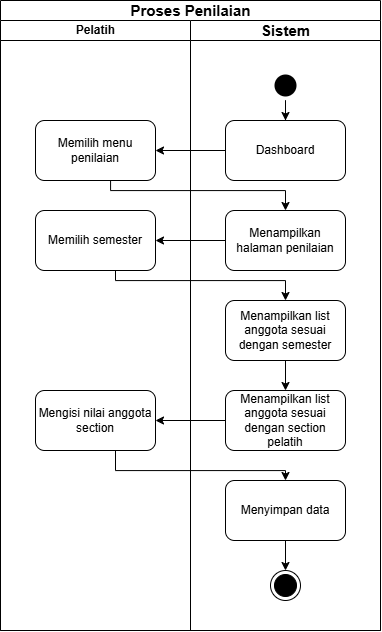

The diagram above was exported from draw.io. Its source (the exported page's mxGraphModel, read from the mxfile embedded in the PNG):
<mxGraphModel dx="2465" dy="869" grid="1" gridSize="10" guides="1" tooltips="1" connect="1" arrows="1" fold="1" page="1" pageScale="1" pageWidth="850" pageHeight="1100" math="0" shadow="0">
  <root>
    <mxCell id="0" />
    <mxCell id="1" parent="0" />
    <mxCell id="2" value="&lt;font style=&quot;font-size: 15px;&quot;&gt;Proses Penilaian&lt;/font&gt;" style="swimlane;childLayout=stackLayout;resizeParent=1;resizeParentMax=0;startSize=20;html=1;" vertex="1" parent="1">
      <mxGeometry x="1410" y="1250" width="380" height="630" as="geometry" />
    </mxCell>
    <mxCell id="3" value="Pelatih" style="swimlane;startSize=20;html=1;" vertex="1" parent="2">
      <mxGeometry y="20" width="190" height="610" as="geometry" />
    </mxCell>
    <mxCell id="4" value="Memilih menu penilaian" style="rounded=1;whiteSpace=wrap;html=1;" vertex="1" parent="3">
      <mxGeometry x="35" y="100" width="120" height="60" as="geometry" />
    </mxCell>
    <mxCell id="5" value="Memilih semester" style="rounded=1;whiteSpace=wrap;html=1;" vertex="1" parent="3">
      <mxGeometry x="35" y="190" width="120" height="60" as="geometry" />
    </mxCell>
    <mxCell id="6" value="Mengisi nilai anggota section" style="rounded=1;whiteSpace=wrap;html=1;" vertex="1" parent="3">
      <mxGeometry x="35" y="370" width="120" height="60" as="geometry" />
    </mxCell>
    <mxCell id="7" value="&lt;font style=&quot;font-size: 15px;&quot;&gt;Sistem&lt;/font&gt;" style="swimlane;startSize=20;html=1;" vertex="1" parent="2">
      <mxGeometry x="190" y="20" width="190" height="610" as="geometry" />
    </mxCell>
    <mxCell id="8" value="" style="ellipse;html=1;shape=startState;fillColor=#000000;strokeColor=none;" vertex="1" parent="7">
      <mxGeometry x="80" y="50" width="30" height="30" as="geometry" />
    </mxCell>
    <mxCell id="9" value="Dashboard" style="rounded=1;whiteSpace=wrap;html=1;" vertex="1" parent="7">
      <mxGeometry x="35" y="100" width="120" height="60" as="geometry" />
    </mxCell>
    <mxCell id="10" value="Menampilkan halaman penilaian" style="rounded=1;whiteSpace=wrap;html=1;" vertex="1" parent="7">
      <mxGeometry x="35" y="190" width="120" height="60" as="geometry" />
    </mxCell>
    <mxCell id="11" value="Menampilkan list anggota sesuai dengan semester" style="rounded=1;whiteSpace=wrap;html=1;" vertex="1" parent="7">
      <mxGeometry x="35" y="280" width="120" height="60" as="geometry" />
    </mxCell>
    <mxCell id="12" value="Menampilkan list anggota sesuai dengan section pelatih" style="rounded=1;whiteSpace=wrap;html=1;" vertex="1" parent="7">
      <mxGeometry x="35" y="370" width="120" height="60" as="geometry" />
    </mxCell>
    <mxCell id="13" value="Menyimpan data" style="rounded=1;whiteSpace=wrap;html=1;" vertex="1" parent="7">
      <mxGeometry x="35" y="460" width="120" height="60" as="geometry" />
    </mxCell>
    <mxCell id="14" value="" style="ellipse;html=1;shape=endState;fillColor=#000000;strokeColor=default;" vertex="1" parent="7">
      <mxGeometry x="80" y="550" width="30" height="30" as="geometry" />
    </mxCell>
    <mxCell id="15" style="edgeStyle=orthogonalEdgeStyle;rounded=0;orthogonalLoop=1;jettySize=auto;html=1;" edge="1" parent="7" source="8" target="9">
      <mxGeometry relative="1" as="geometry" />
    </mxCell>
    <mxCell id="16" value="" style="edgeStyle=orthogonalEdgeStyle;rounded=0;orthogonalLoop=1;jettySize=auto;html=1;entryX=0.5;entryY=0;entryDx=0;entryDy=0;" edge="1" parent="7" source="11" target="12">
      <mxGeometry relative="1" as="geometry" />
    </mxCell>
    <mxCell id="17" value="" style="edgeStyle=orthogonalEdgeStyle;rounded=0;orthogonalLoop=1;jettySize=auto;html=1;" edge="1" parent="7" source="13" target="14">
      <mxGeometry relative="1" as="geometry" />
    </mxCell>
    <mxCell id="18" style="edgeStyle=orthogonalEdgeStyle;rounded=0;orthogonalLoop=1;jettySize=auto;html=1;" edge="1" parent="2" source="9" target="4">
      <mxGeometry relative="1" as="geometry" />
    </mxCell>
    <mxCell id="19" style="edgeStyle=orthogonalEdgeStyle;rounded=0;orthogonalLoop=1;jettySize=auto;html=1;entryX=0.5;entryY=0;entryDx=0;entryDy=0;" edge="1" parent="2" source="4" target="10">
      <mxGeometry relative="1" as="geometry">
        <Array as="points">
          <mxPoint x="110" y="190" />
          <mxPoint x="285" y="190" />
        </Array>
      </mxGeometry>
    </mxCell>
    <mxCell id="20" value="" style="edgeStyle=orthogonalEdgeStyle;rounded=0;orthogonalLoop=1;jettySize=auto;html=1;" edge="1" parent="2" source="10" target="5">
      <mxGeometry relative="1" as="geometry" />
    </mxCell>
    <mxCell id="21" value="" style="edgeStyle=orthogonalEdgeStyle;rounded=0;orthogonalLoop=1;jettySize=auto;html=1;entryX=0.5;entryY=0;entryDx=0;entryDy=0;" edge="1" parent="2" source="5" target="11">
      <mxGeometry relative="1" as="geometry">
        <Array as="points">
          <mxPoint x="115" y="280" />
          <mxPoint x="285" y="280" />
        </Array>
      </mxGeometry>
    </mxCell>
    <mxCell id="22" value="" style="edgeStyle=orthogonalEdgeStyle;rounded=0;orthogonalLoop=1;jettySize=auto;html=1;" edge="1" parent="2" source="12" target="6">
      <mxGeometry relative="1" as="geometry" />
    </mxCell>
    <mxCell id="23" style="edgeStyle=orthogonalEdgeStyle;rounded=0;orthogonalLoop=1;jettySize=auto;html=1;entryX=0.5;entryY=0;entryDx=0;entryDy=0;" edge="1" parent="2" source="6" target="13">
      <mxGeometry relative="1" as="geometry">
        <Array as="points">
          <mxPoint x="115" y="470" />
          <mxPoint x="285" y="470" />
        </Array>
      </mxGeometry>
    </mxCell>
  </root>
</mxGraphModel>